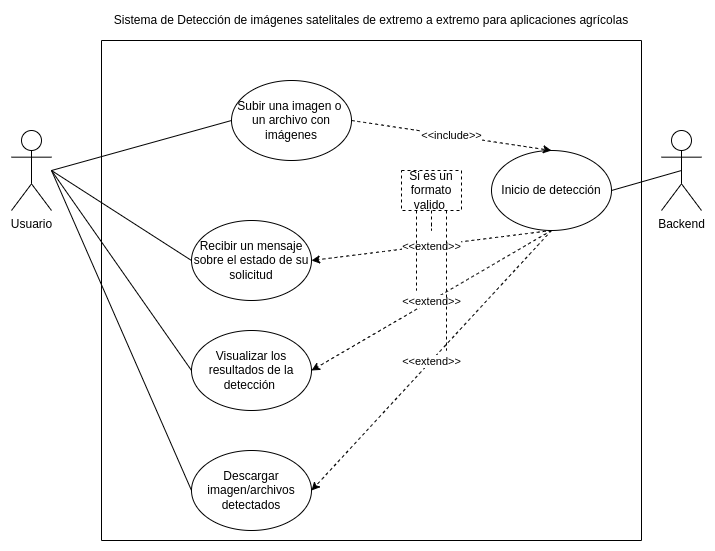

The diagram above was exported from draw.io. Its source (the exported page's mxGraphModel, read from the mxfile embedded in the PNG):
<mxGraphModel dx="1145" dy="656" grid="1" gridSize="10" guides="1" tooltips="1" connect="1" arrows="1" fold="1" page="1" pageScale="1" pageWidth="827" pageHeight="1169" math="0" shadow="0">
  <root>
    <mxCell id="0" />
    <mxCell id="1" parent="0" />
    <mxCell id="W3aaCw4sGOesx75Eads2-1" value="Usuario" style="shape=umlActor;verticalLabelPosition=bottom;verticalAlign=top;html=1;outlineConnect=0;" vertex="1" parent="1">
      <mxGeometry x="110" y="130" width="40" height="80" as="geometry" />
    </mxCell>
    <mxCell id="W3aaCw4sGOesx75Eads2-3" value="Subir una imagen o&amp;nbsp; un archivo con imágenes" style="ellipse;whiteSpace=wrap;html=1;" vertex="1" parent="1">
      <mxGeometry x="330" y="80" width="120" height="80" as="geometry" />
    </mxCell>
    <mxCell id="W3aaCw4sGOesx75Eads2-9" value="" style="swimlane;startSize=0;" vertex="1" parent="1">
      <mxGeometry x="200" y="40" width="540" height="500" as="geometry" />
    </mxCell>
    <mxCell id="W3aaCw4sGOesx75Eads2-10" value="Visualizar los resultados de la detección&amp;nbsp;" style="ellipse;whiteSpace=wrap;html=1;" vertex="1" parent="W3aaCw4sGOesx75Eads2-9">
      <mxGeometry x="90" y="290" width="120" height="80" as="geometry" />
    </mxCell>
    <mxCell id="W3aaCw4sGOesx75Eads2-12" value="Descargar imagen/archivos detectados" style="ellipse;whiteSpace=wrap;html=1;" vertex="1" parent="W3aaCw4sGOesx75Eads2-9">
      <mxGeometry x="90" y="410" width="120" height="80" as="geometry" />
    </mxCell>
    <mxCell id="W3aaCw4sGOesx75Eads2-7" value="Recibir un mensaje sobre el estado de su solicitud" style="ellipse;whiteSpace=wrap;html=1;" vertex="1" parent="W3aaCw4sGOesx75Eads2-9">
      <mxGeometry x="90" y="180" width="120" height="80" as="geometry" />
    </mxCell>
    <mxCell id="W3aaCw4sGOesx75Eads2-16" value="Inicio de detección" style="ellipse;whiteSpace=wrap;html=1;" vertex="1" parent="W3aaCw4sGOesx75Eads2-9">
      <mxGeometry x="390" y="110" width="120" height="80" as="geometry" />
    </mxCell>
    <mxCell id="W3aaCw4sGOesx75Eads2-22" value="" style="endArrow=classic;html=1;dashed=1;curved=1;exitX=0.5;exitY=1;exitDx=0;exitDy=0;entryX=1;entryY=0.5;entryDx=0;entryDy=0;" edge="1" parent="W3aaCw4sGOesx75Eads2-9" source="W3aaCw4sGOesx75Eads2-16" target="W3aaCw4sGOesx75Eads2-7">
      <mxGeometry relative="1" as="geometry">
        <mxPoint x="120" y="240" as="sourcePoint" />
        <mxPoint x="220" y="240" as="targetPoint" />
      </mxGeometry>
    </mxCell>
    <mxCell id="W3aaCw4sGOesx75Eads2-23" value="&amp;lt;&amp;lt;extend&amp;gt;&amp;gt;" style="edgeLabel;resizable=0;html=1;align=center;verticalAlign=middle;" connectable="0" vertex="1" parent="W3aaCw4sGOesx75Eads2-22">
      <mxGeometry relative="1" as="geometry" />
    </mxCell>
    <mxCell id="W3aaCw4sGOesx75Eads2-29" value="" style="endArrow=classic;html=1;dashed=1;curved=1;exitX=0.5;exitY=1;exitDx=0;exitDy=0;entryX=1;entryY=0.5;entryDx=0;entryDy=0;" edge="1" parent="W3aaCw4sGOesx75Eads2-9" source="W3aaCw4sGOesx75Eads2-16" target="W3aaCw4sGOesx75Eads2-10">
      <mxGeometry relative="1" as="geometry">
        <mxPoint x="340" y="200" as="sourcePoint" />
        <mxPoint x="220" y="230" as="targetPoint" />
      </mxGeometry>
    </mxCell>
    <mxCell id="W3aaCw4sGOesx75Eads2-30" value="&amp;lt;&amp;lt;extend&amp;gt;&amp;gt;" style="edgeLabel;resizable=0;html=1;align=center;verticalAlign=middle;" connectable="0" vertex="1" parent="W3aaCw4sGOesx75Eads2-29">
      <mxGeometry relative="1" as="geometry" />
    </mxCell>
    <mxCell id="W3aaCw4sGOesx75Eads2-38" value="Si es un formato valido&amp;nbsp;" style="rounded=0;whiteSpace=wrap;html=1;dashed=1;" vertex="1" parent="W3aaCw4sGOesx75Eads2-9">
      <mxGeometry x="300" y="130" width="60" height="40" as="geometry" />
    </mxCell>
    <mxCell id="W3aaCw4sGOesx75Eads2-31" value="" style="endArrow=classic;html=1;dashed=1;curved=1;entryX=1;entryY=0.5;entryDx=0;entryDy=0;exitX=0.5;exitY=1;exitDx=0;exitDy=0;" edge="1" parent="W3aaCw4sGOesx75Eads2-9" source="W3aaCw4sGOesx75Eads2-16" target="W3aaCw4sGOesx75Eads2-12">
      <mxGeometry relative="1" as="geometry">
        <mxPoint x="370" y="190" as="sourcePoint" />
        <mxPoint x="260" y="340" as="targetPoint" />
      </mxGeometry>
    </mxCell>
    <mxCell id="W3aaCw4sGOesx75Eads2-32" value="&amp;lt;&amp;lt;extend&amp;gt;&amp;gt;" style="edgeLabel;resizable=0;html=1;align=center;verticalAlign=middle;" connectable="0" vertex="1" parent="W3aaCw4sGOesx75Eads2-31">
      <mxGeometry relative="1" as="geometry" />
    </mxCell>
    <mxCell id="W3aaCw4sGOesx75Eads2-26" value="" style="endArrow=none;html=1;rounded=0;entryX=0;entryY=0.5;entryDx=0;entryDy=0;" edge="1" parent="1" target="W3aaCw4sGOesx75Eads2-3">
      <mxGeometry width="50" height="50" relative="1" as="geometry">
        <mxPoint x="150" y="170" as="sourcePoint" />
        <mxPoint x="200" y="120" as="targetPoint" />
      </mxGeometry>
    </mxCell>
    <mxCell id="W3aaCw4sGOesx75Eads2-27" value="" style="endArrow=none;html=1;rounded=0;entryX=0;entryY=0.5;entryDx=0;entryDy=0;" edge="1" parent="1" target="W3aaCw4sGOesx75Eads2-7">
      <mxGeometry width="50" height="50" relative="1" as="geometry">
        <mxPoint x="150" y="170" as="sourcePoint" />
        <mxPoint x="340" y="130" as="targetPoint" />
      </mxGeometry>
    </mxCell>
    <mxCell id="W3aaCw4sGOesx75Eads2-33" value="Backend" style="shape=umlActor;verticalLabelPosition=bottom;verticalAlign=top;html=1;outlineConnect=0;" vertex="1" parent="1">
      <mxGeometry x="760" y="130" width="40" height="80" as="geometry" />
    </mxCell>
    <mxCell id="W3aaCw4sGOesx75Eads2-35" value="" style="endArrow=none;html=1;rounded=0;entryX=0;entryY=0.5;entryDx=0;entryDy=0;" edge="1" parent="1" target="W3aaCw4sGOesx75Eads2-10">
      <mxGeometry width="50" height="50" relative="1" as="geometry">
        <mxPoint x="150" y="170" as="sourcePoint" />
        <mxPoint x="340" y="250" as="targetPoint" />
      </mxGeometry>
    </mxCell>
    <mxCell id="W3aaCw4sGOesx75Eads2-36" value="" style="endArrow=none;html=1;rounded=0;entryX=0;entryY=0.5;entryDx=0;entryDy=0;" edge="1" parent="1" target="W3aaCw4sGOesx75Eads2-12">
      <mxGeometry width="50" height="50" relative="1" as="geometry">
        <mxPoint x="150" y="170" as="sourcePoint" />
        <mxPoint x="350" y="260" as="targetPoint" />
      </mxGeometry>
    </mxCell>
    <mxCell id="W3aaCw4sGOesx75Eads2-37" value="" style="endArrow=none;html=1;rounded=0;exitX=1;exitY=0.5;exitDx=0;exitDy=0;entryX=0.5;entryY=0.5;entryDx=0;entryDy=0;entryPerimeter=0;" edge="1" parent="1" source="W3aaCw4sGOesx75Eads2-16" target="W3aaCw4sGOesx75Eads2-33">
      <mxGeometry width="50" height="50" relative="1" as="geometry">
        <mxPoint x="160" y="180" as="sourcePoint" />
        <mxPoint x="700" y="170" as="targetPoint" />
      </mxGeometry>
    </mxCell>
    <mxCell id="W3aaCw4sGOesx75Eads2-40" style="edgeStyle=orthogonalEdgeStyle;rounded=0;orthogonalLoop=1;jettySize=auto;html=1;exitX=0.5;exitY=1;exitDx=0;exitDy=0;endArrow=none;endFill=0;dashed=1;" edge="1" parent="1" source="W3aaCw4sGOesx75Eads2-38">
      <mxGeometry relative="1" as="geometry">
        <mxPoint x="530" y="220" as="targetPoint" />
        <Array as="points">
          <mxPoint x="530" y="230" />
          <mxPoint x="530" y="230" />
        </Array>
      </mxGeometry>
    </mxCell>
    <mxCell id="W3aaCw4sGOesx75Eads2-19" value="" style="endArrow=classic;html=1;curved=1;entryX=0.5;entryY=0;entryDx=0;entryDy=0;dashed=1;exitX=1;exitY=0.5;exitDx=0;exitDy=0;" edge="1" parent="1" source="W3aaCw4sGOesx75Eads2-3" target="W3aaCw4sGOesx75Eads2-16">
      <mxGeometry relative="1" as="geometry">
        <mxPoint x="410" y="100" as="sourcePoint" />
        <mxPoint x="510" y="100" as="targetPoint" />
      </mxGeometry>
    </mxCell>
    <mxCell id="W3aaCw4sGOesx75Eads2-20" value="&amp;lt;&amp;lt;include&amp;gt;&amp;gt;" style="edgeLabel;resizable=0;html=1;align=center;verticalAlign=middle;" connectable="0" vertex="1" parent="W3aaCw4sGOesx75Eads2-19">
      <mxGeometry relative="1" as="geometry" />
    </mxCell>
    <mxCell id="W3aaCw4sGOesx75Eads2-41" style="edgeStyle=orthogonalEdgeStyle;rounded=0;orthogonalLoop=1;jettySize=auto;html=1;exitX=0.25;exitY=1;exitDx=0;exitDy=0;dashed=1;endArrow=none;endFill=0;" edge="1" parent="1" source="W3aaCw4sGOesx75Eads2-38">
      <mxGeometry relative="1" as="geometry">
        <mxPoint x="515" y="290" as="targetPoint" />
      </mxGeometry>
    </mxCell>
    <mxCell id="W3aaCw4sGOesx75Eads2-42" style="edgeStyle=orthogonalEdgeStyle;rounded=0;orthogonalLoop=1;jettySize=auto;html=1;exitX=0.75;exitY=1;exitDx=0;exitDy=0;dashed=1;endArrow=none;endFill=0;" edge="1" parent="1" source="W3aaCw4sGOesx75Eads2-38">
      <mxGeometry relative="1" as="geometry">
        <mxPoint x="545" y="350" as="targetPoint" />
      </mxGeometry>
    </mxCell>
    <mxCell id="W3aaCw4sGOesx75Eads2-43" value="Sistema de Detección de imágenes satelitales de extremo a extremo para aplicaciones agrícolas" style="whiteSpace=wrap;html=1;dashed=1;strokeColor=none;" vertex="1" parent="1">
      <mxGeometry x="185" y="10" width="570" height="20" as="geometry" />
    </mxCell>
  </root>
</mxGraphModel>